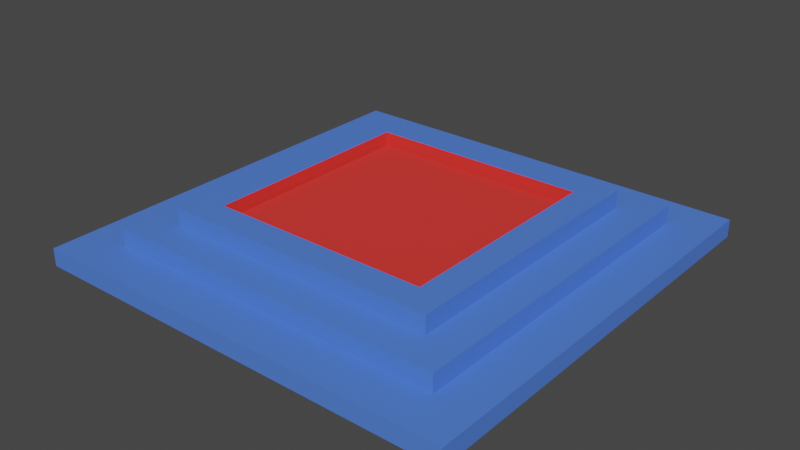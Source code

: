 # Source: green_button.blend  (saved by Blender 2.93.20; exported with 4.5.12 LTS)
import bpy
from mathutils import Matrix  # noqa: F401  (used for matrix-valued properties, if any)

bpy.ops.wm.read_factory_settings(use_empty=True)
scene = bpy.context.scene
scene.name = 'Scene'

# ---- collections
col_collection = bpy.data.collections.new('Collection'); scene.collection.children.link(col_collection)

# ---- materials (node trees are filled in below, after node groups)
mat_material_001 = bpy.data.materials.new('Material.001')
mat_material_001.use_transparent_shadow = False
mat_buttoncolor = bpy.data.materials.new('buttonColor')
mat_buttoncolor.use_transparent_shadow = False

# ---- material node trees
mat_material_001.use_nodes = True; mat_material_001.node_tree.nodes.clear()
_N = mat_material_001.node_tree.nodes; _L = mat_material_001.node_tree.links
n0 = _N.new('ShaderNodeBsdfPrincipled'); n0.name = 'Principled BSDF'; n0.location = (10, 300)
n0.distribution = 'GGX'
n0.subsurface_method = 'BURLEY'
n0.inputs[0].default_value = (0.0815, 0.2033, 0.8, 1.0)
n0.inputs[3].default_value = 1.45
n0.inputs[27].default_value = (0.0, 0.0, 0.0, 1.0)
n0.inputs[28].default_value = 1.0
n1 = _N.new('ShaderNodeOutputMaterial'); n1.name = 'Material Output'; n1.location = (300, 300)
_L.new(n0.outputs[0], n1.inputs[0])
n1.is_active_output = True
mat_buttoncolor.use_nodes = True; mat_buttoncolor.node_tree.nodes.clear()
_N = mat_buttoncolor.node_tree.nodes; _L = mat_buttoncolor.node_tree.links
n0 = _N.new('ShaderNodeBsdfPrincipled'); n0.name = 'Principled BSDF'; n0.location = (10, 300)
n0.distribution = 'GGX'
n0.subsurface_method = 'BURLEY'
n0.inputs[0].default_value = (0.8, 0.03063, 0.0242, 1.0)
n0.inputs[2].default_value = 1.0
n0.inputs[3].default_value = 1.45
n0.inputs[27].default_value = (0.0, 0.0, 0.0, 1.0)
n0.inputs[28].default_value = 1.0
n1 = _N.new('ShaderNodeOutputMaterial'); n1.name = 'Material Output'; n1.location = (300, 300)
_L.new(n0.outputs[0], n1.inputs[0])
n1.is_active_output = True

# ---- world
world_world = bpy.data.worlds.new('World'); scene.world = world_world
world_world.use_nodes = True; world_world.node_tree.nodes.clear()
_N = world_world.node_tree.nodes; _L = world_world.node_tree.links
n0 = _N.new('ShaderNodeOutputWorld'); n0.name = 'World Output'; n0.location = (300, 300)
n1 = _N.new('ShaderNodeBackground'); n1.name = 'Background'; n1.location = (10, 300)
n1.inputs[0].default_value = (0.05088, 0.05088, 0.05088, 1.0)
_L.new(n1.outputs[0], n0.inputs[0])
n0.is_active_output = True
world_world.color = (0.05088, 0.05088, 0.05088)
world_world.use_sun_shadow = False
world_world.sun_shadow_jitter_overblur = 0.0

# ---- meshes
me_cube_001 = bpy.data.meshes.new('Cube.001')
me_cube_001.from_pydata([(-1.0, -1.0, -1.0), (-1.0, -1.0, 1.0), (-1.0, 1.0, -1.0), (-1.0, 1.0, 1.0), (1.0, -1.0, -1.0), (1.0, -1.0, 1.0), (1.0, 1.0, -1.0), (1.0, 1.0, 1.0)], [], [(0, 1, 3, 2), (2, 3, 7, 6), (6, 7, 5, 4), (4, 5, 1, 0), (2, 6, 4, 0), (7, 3, 1, 5)])
_uv = me_cube_001.uv_layers.new(name='UVMap')
_uv.uv.foreach_set('vector', [0.375, 0.0, 0.625, 0.0, 0.625, 0.25, 0.375, 0.25, 0.375, 0.25, 0.625, 0.25, 0.625, 0.5, 0.375, 0.5, 0.375, 0.5, 0.625, 0.5, 0.625, 0.75, 0.375, 0.75, 0.375, 0.75, 0.625, 0.75, 0.625, 1.0, 0.375, 1.0, 0.125, 0.5, 0.375, 0.5, 0.375, 0.75, 0.125, 0.75, 0.625, 0.5, 0.875, 0.5, 0.875, 0.75, 0.625, 0.75])
me_cube_001.materials.append(mat_material_001)
me_cube_001.use_remesh_fix_poles = True
me_cube_001.use_remesh_preserve_attributes = False
me_cube_001.update()
me_cube_002 = bpy.data.meshes.new('Cube.002')
me_cube_002.from_pydata([(-1.0, -1.0, -1.0), (-1.0, -1.0, 1.0), (-1.0, 1.0, -1.0), (-1.0, 1.0, 1.0), (1.0, -1.0, -1.0), (1.0, -1.0, 1.0), (1.0, 1.0, -1.0), (1.0, 1.0, 1.0)], [], [(0, 1, 3, 2), (2, 3, 7, 6), (6, 7, 5, 4), (4, 5, 1, 0), (2, 6, 4, 0), (7, 3, 1, 5)])
_uv = me_cube_002.uv_layers.new(name='UVMap')
_uv.uv.foreach_set('vector', [0.375, 0.0, 0.625, 0.0, 0.625, 0.25, 0.375, 0.25, 0.375, 0.25, 0.625, 0.25, 0.625, 0.5, 0.375, 0.5, 0.375, 0.5, 0.625, 0.5, 0.625, 0.75, 0.375, 0.75, 0.375, 0.75, 0.625, 0.75, 0.625, 1.0, 0.375, 1.0, 0.125, 0.5, 0.375, 0.5, 0.375, 0.75, 0.125, 0.75, 0.625, 0.5, 0.875, 0.5, 0.875, 0.75, 0.625, 0.75])
me_cube_002.materials.append(mat_material_001)
me_cube_002.use_remesh_fix_poles = True
me_cube_002.use_remesh_preserve_attributes = False
me_cube_002.update()
me_cube_003 = bpy.data.meshes.new('Cube.003')
me_cube_003.from_pydata([(-1.0, -1.0, -1.0), (-1.0, -1.0, 1.0), (-1.0, 1.0, -1.0), (-1.0, 1.0, 1.0), (1.0, -1.0, -1.0), (1.0, -1.0, 1.0), (1.0, 1.0, -1.0), (1.0, 1.0, 1.0), (-0.7937, 0.7937, -1.0), (-0.7937, -0.7937, -1.0), (0.7937, 0.7937, -1.0), (0.7937, -0.7937, -1.0), (-0.7937, 0.7937, 0.7915), (-0.7937, -0.7937, 0.7915), (0.7937, 0.7937, 0.7915), (0.7937, -0.7937, 0.7915), (-0.7937, 0.0, 0.7915), (0.0, 0.7937, 0.7915), (0.7937, 0.0, 0.7915), (0.0, -0.7937, 0.7915), (0.0, 0.0, 0.7915)], [], [(0, 1, 3, 2), (2, 3, 7, 6), (6, 7, 5, 4), (4, 5, 1, 0), (4, 0, 9, 11), (7, 3, 1, 5), (9, 8, 12, 16, 13), (2, 6, 10, 8), (0, 2, 8, 9), (6, 4, 11, 10), (20, 18, 15, 19), (11, 9, 13, 19, 15), (8, 10, 14, 17, 12), (10, 11, 15, 18, 14), (16, 20, 19, 13), (12, 17, 20, 16), (17, 14, 18, 20)])
me_cube_003.polygons.foreach_set('material_index', [0, 0, 0, 0, 0, 0, 1, 0, 0, 0, 1, 1, 1, 1, 1, 1, 1])
_uv = me_cube_003.uv_layers.new(name='UVMap')
_uv.uv.foreach_set('vector', [0.375, 0.0, 0.625, 0.0, 0.625, 0.25, 0.375, 0.25, 0.375, 0.25, 0.625, 0.25, 0.625, 0.5, 0.375, 0.5, 0.375, 0.5, 0.625, 0.5, 0.625, 0.75, 0.375, 0.75, 0.375, 0.75, 0.625, 0.75, 0.625, 1.0, 0.375, 1.0, 0.375, 0.75, 0.375, 1.0, 0.375, 1.0, 0.375, 0.75, 0.625, 0.5, 0.875, 0.5, 0.875, 0.75, 0.625, 0.75, 0.375, 0.0, 0.375, 0.25, 0.375, 0.25, 0.375, 0.125, 0.375, 0.0, 0.375, 0.25, 0.375, 0.5, 0.375, 0.5, 0.375, 0.25, 0.375, 0.0, 0.375, 0.25, 0.375, 0.25, 0.375, 0.0, 0.375, 0.5, 0.375, 0.75, 0.375, 0.75, 0.375, 0.5, 0.25, 0.625, 0.375, 0.625, 0.375, 0.75, 0.25, 0.75, 0.375, 0.75, 0.375, 1.0, 0.375, 1.0, 0.375, 0.875, 0.375, 0.75, 0.375, 0.25, 0.375, 0.5, 0.375, 0.5, 0.375, 0.375, 0.375, 0.25, 0.375, 0.5, 0.375, 0.75, 0.375, 0.75, 0.375, 0.625, 0.375, 0.5, 0.125, 0.625, 0.25, 0.625, 0.25, 0.75, 0.125, 0.75, 0.125, 0.5, 0.25, 0.5, 0.25, 0.625, 0.125, 0.625, 0.25, 0.5, 0.375, 0.5, 0.375, 0.625, 0.25, 0.625])
me_cube_003.materials.append(mat_material_001)
me_cube_003.materials.append(mat_buttoncolor)
me_cube_003.use_remesh_fix_poles = True
me_cube_003.use_remesh_preserve_attributes = False
me_cube_003.update()
me_cube = bpy.data.meshes.new('Cube')
me_cube.from_pydata([(-1.0, -1.0, -1.0), (-1.0, -1.0, 1.0), (-1.0, 1.0, -1.0), (-1.0, 1.0, 1.0), (1.0, -1.0, -1.0), (1.0, -1.0, 1.0), (1.0, 1.0, -1.0), (1.0, 1.0, 1.0)], [], [(0, 1, 3, 2), (2, 3, 7, 6), (6, 7, 5, 4), (4, 5, 1, 0), (2, 6, 4, 0), (7, 3, 1, 5)])
_uv = me_cube.uv_layers.new(name='UVMap')
_uv.uv.foreach_set('vector', [0.375, 0.0, 0.625, 0.0, 0.625, 0.25, 0.375, 0.25, 0.375, 0.25, 0.625, 0.25, 0.625, 0.5, 0.375, 0.5, 0.375, 0.5, 0.625, 0.5, 0.625, 0.75, 0.375, 0.75, 0.375, 0.75, 0.625, 0.75, 0.625, 1.0, 0.375, 1.0, 0.125, 0.5, 0.375, 0.5, 0.375, 0.75, 0.125, 0.75, 0.625, 0.5, 0.875, 0.5, 0.875, 0.75, 0.625, 0.75])
me_cube.materials.append(mat_buttoncolor)
me_cube.use_remesh_fix_poles = True
me_cube.use_remesh_preserve_attributes = False
me_cube.update()

# ---- objects
ob_cube = bpy.data.objects.new('Cube', me_cube_001)
ob_cube_001 = bpy.data.objects.new('Cube.001', me_cube_002)
ob_cube_002 = bpy.data.objects.new('Cube.002', me_cube_003)
ob_cube_003 = bpy.data.objects.new('Cube.003', me_cube)

# ---- transforms, parenting, visibility, modifiers, constraints
ob_cube.location = (0.0, 0.0, 0.0)
ob_cube.scale = (3.547, 3.547, -0.1446)
ob_cube_001.location = (0.0189, 3.364e-08, 0.2892)
ob_cube_001.scale = (2.838, 2.838, -0.1446)
ob_cube_002.location = (0.0189, 3.364e-08, 0.5783)
ob_cube_002.scale = (2.27, 2.27, -0.1446)
ob_cube_003.location = (0.01194, 0.0, 0.3428)
ob_cube_003.scale = (1.74, 1.72, 0.1818)

# ---- collection membership
col_collection.objects.link(ob_cube)
col_collection.objects.link(ob_cube_001)
col_collection.objects.link(ob_cube_002)
col_collection.objects.link(ob_cube_003)

# ---- scene / render settings (as saved in the file)
scene.frame_start = 1; scene.frame_end = 250; scene.frame_set(44)
scene.render.engine = 'BLENDER_EEVEE_NEXT'
scene.cycles.use_denoising = False
scene.cycles.samples = 128
scene.cycles.sampling_pattern = 'TABULATED_SOBOL'
scene.cycles.use_adaptive_sampling = False
scene.cycles.use_light_tree = False
scene.view_settings.view_transform = 'Filmic'
bpy.context.view_layer.update()

# ---- added for rendering (the .blend has no active camera and no usable light): camera, sun
cam_auto = bpy.data.cameras.new('AutoCamera')
cam_auto.lens = 50.0
cam_auto.sensor_width = 36.0
cam_auto.clip_end = 1000.0
ob_auto_camera = bpy.data.objects.new('AutoCamera', cam_auto)
scene.collection.objects.link(ob_auto_camera)
ob_auto_camera.location = (9.31774, -11.1813, 7.74335)
ob_auto_camera.rotation_euler = (1.09748, -7.21219e-08, 0.694738)
scene.camera = ob_auto_camera
light_auto_sun = bpy.data.lights.new('AutoSun', 'SUN')
light_auto_sun.energy = 3.0
light_auto_sun.angle = 0.0523599
ob_auto_sun = bpy.data.objects.new('AutoSun', light_auto_sun)
scene.collection.objects.link(ob_auto_sun)
ob_auto_sun.rotation_euler = (0.872665, 0.174533, 0.523599)
bpy.context.view_layer.update()
